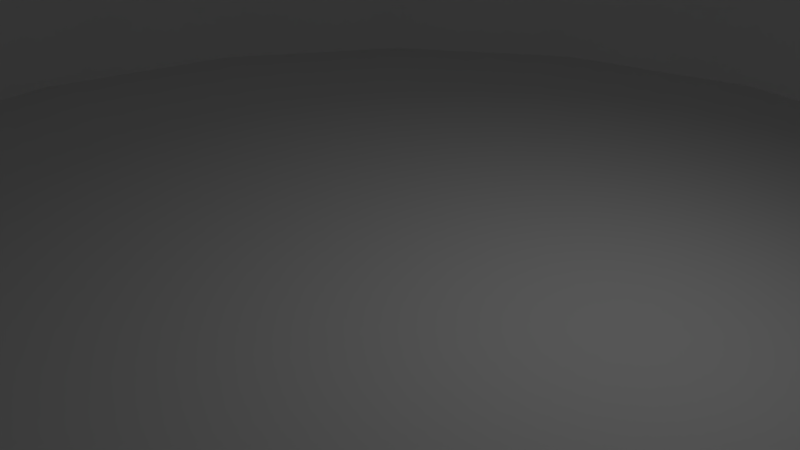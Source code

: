# Source: testVenue.blend  (saved by Blender 2.76.0; exported with 4.5.12 LTS)
import bpy
from mathutils import Matrix  # noqa: F401  (used for matrix-valued properties, if any)

bpy.ops.wm.read_factory_settings(use_empty=True)
scene = bpy.context.scene
scene.name = 'Scene'

# ---- collections
col_collection_1 = bpy.data.collections.new('Collection 1'); scene.collection.children.link(col_collection_1)

# ---- world
world_world = bpy.data.worlds.new('World'); scene.world = world_world
world_world.color = (0.05088, 0.05088, 0.05088)
world_world.use_sun_shadow = False
world_world.sun_shadow_jitter_overblur = 0.0
world_world.cycles.sampling_method = 'MANUAL'
world_world.cycles.sample_map_resolution = 256

# ---- cameras
cam_camera = bpy.data.cameras.new('Camera')
cam_camera.clip_end = 100.0
cam_camera.lens = 35.0
cam_camera.sensor_width = 32.0
cam_camera.sensor_height = 18.0
cam_camera.ortho_scale = 7.314
cam_camera.dof.focus_distance = 0.0
cam_camera.dof.aperture_fstop = 128.0

# ---- lights
light_lamp = bpy.data.lights.new('Lamp', 'POINT')
light_lamp.transmission_factor = 0.0
light_lamp.cutoff_distance = 30.0
light_lamp.energy = 100.0
light_lamp.shadow_buffer_clip_start = 1.001
light_lamp.shadow_soft_size = 0.1
light_lamp.shadow_maximum_resolution = 0.006
light_lamp.use_absolute_resolution = True
light_lamp.cycles.use_multiple_importance_sampling = False

# ---- meshes
me_circle_001 = bpy.data.meshes.new('Circle.001')
me_circle_001.from_pydata([(-2.37e-07, 8.934, 0.0), (-2.312, 8.63, 0.0), (-4.467, 7.737, 0.0), (-6.317, 6.317, 0.0), (-7.737, 4.467, 0.0), (-8.63, 2.312, 0.0), (-8.934, -6.465e-08, 0.0), (-8.63, -2.312, 0.0), (-7.737, -4.467, 0.0), (-6.317, -6.317, 0.0), (-4.467, -7.737, 0.0), (-2.312, -8.63, 0.0), (-3.716e-06, -8.934, 0.0), (2.312, -8.63, 0.0), (4.467, -7.737, 0.0), (6.317, -6.317, 0.0), (7.737, -4.467, 0.0), (8.63, -2.312, 0.0), (8.934, -4.893e-06, 0.0), (8.63, 2.312, 0.0), (7.737, 4.467, 0.0), (6.317, 6.317, 0.0), (4.467, 7.737, 0.0), (2.312, 8.63, 0.0), (3.096e-07, 31.67, 46.2), (-8.196, 30.59, 46.2), (-15.83, 27.42, 46.2), (-22.39, 22.39, 46.2), (-27.42, 15.83, 46.2), (-30.59, 8.196, 46.2), (-31.67, 4.885e-06, 46.2), (-30.59, -8.196, 46.2), (-27.42, -15.83, 46.2), (-22.39, -22.39, 46.2), (-15.83, -27.42, 46.2), (-8.196, -30.59, 46.2), (-1.202e-05, -31.67, 46.2), (8.196, -30.59, 46.2), (15.83, -27.42, 46.2), (22.39, -22.39, 46.2), (27.42, -15.83, 46.2), (30.59, -8.196, 46.2), (31.67, -1.223e-05, 46.2), (30.59, 8.196, 46.2), (27.42, 15.83, 46.2), (22.39, 22.39, 46.2), (15.83, 27.42, 46.2), (8.196, 30.59, 46.2), (7.5, -12.99, 10.0), (9.22, -15.97, 27.69), (4.773, -17.81, 27.69), (3.882, -14.49, 10.0), (-10.61, 10.61, 10.0), (-13.04, 13.04, 27.69), (-9.22, 15.97, 27.69), (-7.5, 12.99, 10.0), (15.0, -6.974e-06, 10.0), (18.44, -8.15e-06, 27.69), (17.81, -4.773, 27.69), (14.49, -3.882, 10.0), (-14.49, -3.882, 10.0), (-17.81, -4.773, 27.69), (-18.44, 1.816e-06, 27.69), (-15.0, 1.132e-06, 10.0), (7.5, 12.99, 10.0), (9.22, 15.97, 27.69), (13.04, 13.04, 27.69), (10.61, 10.61, 10.0), (-3.882, -14.49, 10.0), (-4.773, -17.81, 27.69), (-9.22, -15.97, 27.69), (-7.5, -12.99, 10.0), (10.61, -10.61, 10.0), (13.04, -13.04, 27.69), (-12.99, 7.5, 10.0), (-15.97, 9.22, 27.69), (14.49, 3.882, 10.0), (17.81, 4.773, 27.69), (-3.882, 14.49, 10.0), (-4.773, 17.81, 27.69), (1.139e-07, 18.44, 27.69), (0.0, 15.0, 10.0), (-12.99, -7.5, 10.0), (-15.97, -9.22, 27.69), (3.882, 14.49, 10.0), (4.773, 17.81, 27.69), (-5.841e-06, -15.0, 10.0), (-7.067e-06, -18.44, 27.69), (12.99, -7.5, 10.0), (15.97, -9.22, 27.69), (-14.49, 3.882, 10.0), (-17.81, 4.773, 27.69), (12.99, 7.5, 10.0), (15.97, 9.22, 27.69), (-10.61, -10.61, 10.0), (-13.04, -13.04, 27.69), (-2.912e-07, 3.647, -13.25), (-0.944, 3.523, -13.25), (-1.824, 3.159, -13.25), (-2.579, 2.579, -13.25), (-3.159, 1.824, -13.25), (-3.523, 0.944, -13.25), (-3.647, -8.586e-07, -13.25), (-3.523, -0.944, -13.25), (-3.159, -1.824, -13.25), (-2.579, -2.579, -13.25), (-1.824, -3.159, -13.25), (-0.944, -3.523, -13.25), (-1.711e-06, -3.647, -13.25), (0.944, -3.523, -13.25), (1.824, -3.159, -13.25), (2.579, -2.579, -13.25), (3.159, -1.824, -13.25), (3.523, -0.944, -13.25), (3.647, -2.83e-06, -13.25), (3.523, 0.944, -13.25), (3.159, 1.824, -13.25), (2.579, 2.579, -13.25), (1.824, 3.159, -13.25), (0.944, 3.523, -13.25), (1.288e-06, 50.33, 58.47), (-13.03, 48.61, 58.47), (-25.16, 43.59, 58.47), (-35.59, 35.59, 58.47), (-43.59, 25.16, 58.47), (-48.61, 13.03, 58.47), (-50.33, 9.545e-06, 58.47), (-48.61, -13.03, 58.47), (-43.59, -25.16, 58.47), (-35.59, -35.59, 58.47), (-25.16, -43.59, 58.47), (-13.03, -48.61, 58.47), (-1.831e-05, -50.33, 58.47), (13.03, -48.61, 58.47), (25.16, -43.59, 58.47), (35.59, -35.59, 58.47), (43.59, -25.16, 58.47), (48.61, -13.03, 58.47), (50.33, -1.765e-05, 58.47), (48.61, 13.03, 58.47), (43.59, 25.16, 58.47), (35.59, 35.59, 58.47), (25.16, 43.59, 58.47), (13.03, 48.61, 58.47)], [], [(50, 37, 38, 49), (54, 26, 27, 53), (58, 41, 42, 57), (62, 30, 31, 61), (66, 45, 46, 65), (70, 34, 35, 69), (49, 38, 39, 73), (53, 27, 28, 75), (57, 42, 43, 77), (80, 24, 25, 79), (61, 31, 32, 83), (65, 46, 47, 85), (69, 35, 36, 87), (73, 39, 40, 89), (75, 28, 29, 91), (77, 43, 44, 93), (83, 32, 33, 95), (85, 47, 24, 80), (87, 36, 37, 50), (79, 25, 26, 54), (89, 40, 41, 58), (91, 29, 30, 62), (93, 44, 45, 66), (95, 33, 34, 70), (9, 94, 71, 10), (94, 95, 70, 71), (20, 92, 67, 21), (92, 93, 66, 67), (5, 90, 63, 6), (90, 91, 62, 63), (16, 88, 59, 17), (88, 89, 58, 59), (1, 78, 55, 2), (78, 79, 54, 55), (12, 86, 51, 13), (86, 87, 50, 51), (23, 84, 81, 0), (84, 85, 80, 81), (8, 82, 94, 9), (82, 83, 95, 94), (19, 76, 92, 20), (76, 77, 93, 92), (4, 74, 90, 5), (74, 75, 91, 90), (15, 72, 88, 16), (72, 73, 89, 88), (11, 68, 86, 12), (68, 69, 87, 86), (22, 64, 84, 23), (64, 65, 85, 84), (7, 60, 82, 8), (60, 61, 83, 82), (0, 81, 78, 1), (81, 80, 79, 78), (18, 56, 76, 19), (56, 57, 77, 76), (3, 52, 74, 4), (52, 53, 75, 74), (14, 48, 72, 15), (48, 49, 73, 72), (10, 71, 68, 11), (71, 70, 69, 68), (21, 67, 64, 22), (67, 66, 65, 64), (6, 63, 60, 7), (63, 62, 61, 60), (17, 59, 56, 18), (59, 58, 57, 56), (2, 55, 52, 3), (55, 54, 53, 52), (13, 51, 48, 14), (51, 50, 49, 48), (10, 11, 107, 106), (3, 4, 100, 99), (18, 19, 115, 114), (11, 12, 108, 107), (4, 5, 101, 100), (19, 20, 116, 115), (12, 13, 109, 108), (5, 6, 102, 101), (20, 21, 117, 116), (13, 14, 110, 109), (6, 7, 103, 102), (21, 22, 118, 117), (14, 15, 111, 110), (7, 8, 104, 103), (22, 23, 119, 118), (0, 1, 97, 96), (15, 16, 112, 111), (8, 9, 105, 104), (23, 0, 96, 119), (1, 2, 98, 97), (16, 17, 113, 112), (9, 10, 106, 105), (2, 3, 99, 98), (17, 18, 114, 113), (36, 35, 131, 132), (29, 28, 124, 125), (44, 43, 139, 140), (37, 36, 132, 133), (30, 29, 125, 126), (45, 44, 140, 141), (38, 37, 133, 134), (31, 30, 126, 127), (46, 45, 141, 142), (39, 38, 134, 135), (32, 31, 127, 128), (47, 46, 142, 143), (25, 24, 120, 121), (40, 39, 135, 136), (33, 32, 128, 129), (24, 47, 143, 120), (26, 25, 121, 122), (41, 40, 136, 137), (34, 33, 129, 130), (27, 26, 122, 123), (42, 41, 137, 138), (35, 34, 130, 131), (28, 27, 123, 124), (43, 42, 138, 139)])
me_circle_001.polygons.foreach_set('use_smooth', [True] * 120)
_uv = me_circle_001.uv_layers.new(name='UVMap')
_uv.uv.foreach_set('vector', [0.5423, 0.3874, 0.6027, 0.2244, 0.6663, 0.2592, 0.5657, 0.4015, 0.4343, 0.5618, 0.3337, 0.7041, 0.281, 0.6541, 0.4154, 0.5423, 0.6042, 0.4711, 0.7784, 0.4412, 0.7802, 0.5142, 0.6036, 0.4981, 0.3964, 0.4653, 0.2198, 0.4492, 0.2382, 0.3781, 0.4042, 0.4395, 0.5616, 0.5653, 0.6733, 0.7004, 0.6102, 0.7368, 0.5376, 0.5781, 0.4624, 0.3852, 0.3898, 0.2266, 0.4599, 0.2075, 0.4889, 0.379, 0.5657, 0.4015, 0.6663, 0.2592, 0.719, 0.3092, 0.5846, 0.4211, 0.4154, 0.5423, 0.281, 0.6541, 0.2426, 0.5921, 0.4023, 0.5185, 0.6036, 0.4981, 0.7802, 0.5142, 0.7618, 0.5852, 0.5958, 0.5239, 0.4838, 0.5836, 0.4676, 0.7566, 0.3973, 0.739, 0.4577, 0.5759, 0.4042, 0.4395, 0.2382, 0.3781, 0.2749, 0.3146, 0.4185, 0.4165, 0.5376, 0.5781, 0.6102, 0.7368, 0.5401, 0.7559, 0.5111, 0.5844, 0.4889, 0.379, 0.4599, 0.2075, 0.5324, 0.2067, 0.5162, 0.3798, 0.5846, 0.4211, 0.719, 0.3092, 0.7574, 0.3713, 0.5977, 0.4449, 0.4023, 0.5185, 0.2426, 0.5921, 0.2216, 0.5222, 0.3958, 0.4922, 0.5958, 0.5239, 0.7618, 0.5852, 0.7251, 0.6488, 0.5815, 0.5469, 0.4185, 0.4165, 0.2749, 0.3146, 0.3267, 0.263, 0.4384, 0.398, 0.5111, 0.5844, 0.5401, 0.7559, 0.4676, 0.7566, 0.4838, 0.5836, 0.5162, 0.3798, 0.5324, 0.2067, 0.6027, 0.2244, 0.5423, 0.3874, 0.4577, 0.5759, 0.3973, 0.739, 0.3337, 0.7041, 0.4343, 0.5618, 0.5977, 0.4449, 0.7574, 0.3713, 0.7784, 0.4412, 0.6042, 0.4711, 0.3958, 0.4922, 0.2216, 0.5222, 0.2198, 0.4492, 0.3964, 0.4653, 0.5815, 0.5469, 0.7251, 0.6488, 0.6733, 0.7004, 0.5616, 0.5653, 0.4384, 0.398, 0.3267, 0.263, 0.3898, 0.2266, 0.4624, 0.3852, 0.4929, 0.4716, 0.4791, 0.4527, 0.4874, 0.4484, 0.4958, 0.4701, 0.4791, 0.4527, 0.4384, 0.398, 0.4624, 0.3852, 0.4874, 0.4484, 0.5096, 0.4897, 0.5278, 0.5044, 0.5209, 0.5107, 0.5071, 0.4918, 0.5278, 0.5044, 0.5815, 0.5469, 0.5616, 0.5653, 0.5209, 0.5107, 0.4875, 0.4826, 0.4641, 0.4849, 0.4645, 0.4756, 0.4876, 0.4794, 0.4641, 0.4849, 0.3958, 0.4922, 0.3964, 0.4653, 0.4645, 0.4756, 0.5118, 0.4777, 0.5338, 0.4695, 0.5359, 0.4785, 0.5125, 0.4808, 0.5338, 0.4695, 0.5977, 0.4449, 0.6042, 0.4711, 0.5359, 0.4785, 0.4946, 0.4927, 0.485, 0.5139, 0.477, 0.5089, 0.4919, 0.4909, 0.485, 0.5139, 0.4577, 0.5759, 0.4343, 0.5618, 0.477, 0.5089, 0.5023, 0.4697, 0.506, 0.4467, 0.515, 0.4495, 0.5054, 0.4707, 0.506, 0.4467, 0.5162, 0.3798, 0.5423, 0.3874, 0.515, 0.4495, 0.501, 0.4939, 0.5034, 0.517, 0.494, 0.5167, 0.4977, 0.4937, 0.5034, 0.517, 0.5111, 0.5844, 0.4838, 0.5836, 0.494, 0.5167, 0.4904, 0.4737, 0.4722, 0.4589, 0.4791, 0.4527, 0.4929, 0.4716, 0.4722, 0.4589, 0.4185, 0.4165, 0.4384, 0.398, 0.4791, 0.4527, 0.5113, 0.487, 0.5328, 0.4966, 0.5278, 0.5044, 0.5096, 0.4897, 0.5328, 0.4966, 0.5958, 0.5239, 0.5815, 0.5469, 0.5278, 0.5044, 0.4882, 0.4857, 0.4662, 0.4939, 0.4641, 0.4849, 0.4875, 0.4826, 0.4662, 0.4939, 0.4023, 0.5185, 0.3958, 0.4922, 0.4641, 0.4849, 0.5103, 0.4748, 0.5294, 0.4613, 0.5338, 0.4695, 0.5118, 0.4777, 0.5294, 0.4613, 0.5846, 0.4211, 0.5977, 0.4449, 0.5338, 0.4695, 0.499, 0.4695, 0.4966, 0.4463, 0.506, 0.4467, 0.5023, 0.4697, 0.4966, 0.4463, 0.4889, 0.379, 0.5162, 0.3798, 0.506, 0.4467, 0.5042, 0.4932, 0.5126, 0.515, 0.5034, 0.517, 0.501, 0.4939, 0.5126, 0.515, 0.5376, 0.5781, 0.5111, 0.5844, 0.5034, 0.517, 0.4887, 0.4763, 0.4672, 0.4668, 0.4722, 0.4589, 0.4904, 0.4737, 0.4672, 0.4668, 0.4042, 0.4395, 0.4185, 0.4165, 0.4722, 0.4589, 0.4977, 0.4937, 0.494, 0.5167, 0.485, 0.5139, 0.4946, 0.4927, 0.494, 0.5167, 0.4838, 0.5836, 0.4577, 0.5759, 0.485, 0.5139, 0.5124, 0.484, 0.5355, 0.4878, 0.5328, 0.4966, 0.5113, 0.487, 0.5355, 0.4878, 0.6036, 0.4981, 0.5958, 0.5239, 0.5328, 0.4966, 0.4897, 0.4885, 0.4706, 0.5021, 0.4662, 0.4939, 0.4882, 0.4857, 0.4706, 0.5021, 0.4154, 0.5423, 0.4023, 0.5185, 0.4662, 0.4939, 0.5081, 0.4725, 0.523, 0.4544, 0.5294, 0.4613, 0.5103, 0.4748, 0.523, 0.4544, 0.5657, 0.4015, 0.5846, 0.4211, 0.5294, 0.4613, 0.4958, 0.4701, 0.4874, 0.4484, 0.4966, 0.4463, 0.499, 0.4695, 0.4874, 0.4484, 0.4624, 0.3852, 0.4889, 0.379, 0.4966, 0.4463, 0.5071, 0.4918, 0.5209, 0.5107, 0.5126, 0.515, 0.5042, 0.4932, 0.5209, 0.5107, 0.5616, 0.5653, 0.5376, 0.5781, 0.5126, 0.515, 0.4876, 0.4794, 0.4645, 0.4756, 0.4672, 0.4668, 0.4887, 0.4763, 0.4645, 0.4756, 0.3964, 0.4653, 0.4042, 0.4395, 0.4672, 0.4668, 0.5125, 0.4808, 0.5359, 0.4785, 0.5355, 0.4878, 0.5124, 0.484, 0.5359, 0.4785, 0.6042, 0.4711, 0.6036, 0.4981, 0.5355, 0.4878, 0.4919, 0.4909, 0.477, 0.5089, 0.4706, 0.5021, 0.4897, 0.4885, 0.477, 0.5089, 0.4343, 0.5618, 0.4154, 0.5423, 0.4706, 0.5021, 0.5054, 0.4707, 0.515, 0.4495, 0.523, 0.4544, 0.5081, 0.4725, 0.515, 0.4495, 0.5423, 0.3874, 0.5657, 0.4015, 0.523, 0.4544, 0.4958, 0.4701, 0.499, 0.4695, 0.4999, 0.4812, 0.4998, 0.4813, 0.4897, 0.4885, 0.4882, 0.4857, 0.4995, 0.4819, 0.4995, 0.482, 0.5124, 0.484, 0.5113, 0.487, 0.5005, 0.4819, 0.5006, 0.4817, 0.499, 0.4695, 0.5023, 0.4697, 0.5001, 0.4812, 0.4999, 0.4812, 0.4882, 0.4857, 0.4875, 0.4826, 0.4994, 0.4818, 0.4995, 0.4819, 0.5113, 0.487, 0.5096, 0.4897, 0.5005, 0.482, 0.5005, 0.4819, 0.5023, 0.4697, 0.5054, 0.4707, 0.5002, 0.4812, 0.5001, 0.4812, 0.4875, 0.4826, 0.4876, 0.4794, 0.4994, 0.4816, 0.4994, 0.4818, 0.5096, 0.4897, 0.5071, 0.4918, 0.5004, 0.4821, 0.5005, 0.482, 0.5054, 0.4707, 0.5081, 0.4725, 0.5004, 0.4813, 0.5002, 0.4812, 0.4876, 0.4794, 0.4887, 0.4763, 0.4994, 0.4815, 0.4994, 0.4816, 0.5071, 0.4918, 0.5042, 0.4932, 0.5002, 0.4821, 0.5004, 0.4821, 0.5081, 0.4725, 0.5103, 0.4748, 0.5005, 0.4813, 0.5004, 0.4813, 0.4887, 0.4763, 0.4904, 0.4737, 0.4995, 0.4814, 0.4994, 0.4815, 0.5042, 0.4932, 0.501, 0.4939, 0.5001, 0.4822, 0.5002, 0.4821, 0.4977, 0.4937, 0.4946, 0.4927, 0.4998, 0.4822, 0.5, 0.4822, 0.5103, 0.4748, 0.5118, 0.4777, 0.5005, 0.4814, 0.5005, 0.4813, 0.4904, 0.4737, 0.4929, 0.4716, 0.4996, 0.4813, 0.4995, 0.4814, 0.501, 0.4939, 0.4977, 0.4937, 0.5, 0.4822, 0.5001, 0.4822, 0.4946, 0.4927, 0.4919, 0.4909, 0.4997, 0.4821, 0.4998, 0.4822, 0.5118, 0.4777, 0.5125, 0.4808, 0.5006, 0.4816, 0.5005, 0.4814, 0.4929, 0.4716, 0.4958, 0.4701, 0.4998, 0.4813, 0.4996, 0.4813, 0.4919, 0.4909, 0.4897, 0.4885, 0.4995, 0.482, 0.4997, 0.4821, 0.5125, 0.4808, 0.5124, 0.484, 0.5006, 0.4817, 0.5006, 0.4816, 0.5324, 0.2067, 0.4599, 0.2075, 0.435, 9.813e-05, 0.5603, 9.813e-05, 0.2216, 0.5222, 0.2426, 0.5921, 0.04592, 0.6774, 0.006108, 0.5528, 0.7251, 0.6488, 0.7618, 0.5852, 0.9611, 0.6724, 0.8918, 0.7833, 0.6027, 0.2244, 0.5324, 0.2067, 0.5603, 9.813e-05, 0.6817, 0.03098, 0.2198, 0.4492, 0.2216, 0.5222, 0.006108, 0.5528, 9.813e-05, 0.4191, 0.6733, 0.7004, 0.7251, 0.6488, 0.8918, 0.7833, 0.7982, 0.8713, 0.6663, 0.2592, 0.6027, 0.2244, 0.6817, 0.03098, 0.7922, 0.09113, 0.2382, 0.3781, 0.2198, 0.4492, 9.813e-05, 0.4191, 0.03888, 0.291, 0.6102, 0.7368, 0.6733, 0.7004, 0.7982, 0.8713, 0.6869, 0.9322, 0.719, 0.3092, 0.6663, 0.2592, 0.7922, 0.09113, 0.885, 0.1776, 0.2749, 0.3146, 0.2382, 0.3781, 0.03888, 0.291, 0.1082, 0.1801, 0.5401, 0.7559, 0.6102, 0.7368, 0.6869, 0.9322, 0.565, 0.9633, 0.3973, 0.739, 0.4676, 0.7566, 0.4397, 0.9633, 0.3183, 0.9324, 0.7574, 0.3713, 0.719, 0.3092, 0.885, 0.1776, 0.9541, 0.286, 0.3267, 0.263, 0.2749, 0.3146, 0.1082, 0.1801, 0.2018, 0.09206, 0.4676, 0.7566, 0.5401, 0.7559, 0.565, 0.9633, 0.4397, 0.9633, 0.3337, 0.7041, 0.3973, 0.739, 0.3183, 0.9324, 0.2078, 0.8722, 0.7784, 0.4412, 0.7574, 0.3713, 0.9541, 0.286, 0.9939, 0.4106, 0.3898, 0.2266, 0.3267, 0.263, 0.2018, 0.09206, 0.3131, 0.03117, 0.281, 0.6541, 0.3337, 0.7041, 0.2078, 0.8722, 0.115, 0.7858, 0.7802, 0.5142, 0.7784, 0.4412, 0.9939, 0.4106, 0.9999, 0.5443, 0.4599, 0.2075, 0.3898, 0.2266, 0.3131, 0.03117, 0.435, 9.813e-05, 0.2426, 0.5921, 0.281, 0.6541, 0.115, 0.7858, 0.04592, 0.6774, 0.7618, 0.5852, 0.7802, 0.5142, 0.9999, 0.5443, 0.9611, 0.6724])
me_circle_001.use_remesh_preserve_volume = False
me_circle_001.use_remesh_preserve_attributes = False
me_circle_001.use_mirror_vertex_groups = False
me_circle_001.update()
me_circle = bpy.data.meshes.new('Circle')
me_circle.from_pydata([(0.0, 0.0, 0.0), (0.0, 10.0, 0.0), (-3.827, 9.239, 0.0), (-7.071, 7.071, 0.0), (-9.239, 3.827, 0.0), (-10.0, -4.371e-07, 0.0), (-9.239, -3.827, 0.0), (-7.071, -7.071, 0.0), (-3.827, -9.239, 0.0), (-1.51e-06, -10.0, 0.0), (3.827, -9.239, 0.0), (7.071, -7.071, 0.0), (9.239, -3.827, 0.0), (10.0, 1.192e-07, 0.0), (9.239, 3.827, 0.0), (7.071, 7.071, 0.0), (3.827, 9.239, 0.0), (0.0, 0.0, -0.5), (0.0, 10.0, -0.5), (-3.827, 9.239, -0.5), (-7.071, 7.071, -0.5), (-9.239, 3.827, -0.5), (-10.0, -4.371e-07, -0.5), (-9.239, -3.827, -0.5), (-7.071, -7.071, -0.5), (-3.827, -9.239, -0.5), (-1.51e-06, -10.0, -0.5), (3.827, -9.239, -0.5), (7.071, -7.071, -0.5), (9.239, -3.827, -0.5), (10.0, 1.192e-07, -0.5), (9.239, 3.827, -0.5), (7.071, 7.071, -0.5), (3.827, 9.239, -0.5)], [], [(0, 1, 2), (0, 2, 3), (0, 3, 4), (0, 4, 5), (0, 5, 6), (0, 6, 7), (0, 7, 8), (0, 8, 9), (0, 9, 10), (0, 10, 11), (0, 11, 12), (0, 12, 13), (0, 13, 14), (0, 14, 15), (0, 15, 16), (0, 16, 1), (17, 19, 18), (17, 20, 19), (17, 21, 20), (17, 22, 21), (17, 23, 22), (17, 24, 23), (17, 25, 24), (17, 26, 25), (17, 27, 26), (17, 28, 27), (17, 29, 28), (17, 30, 29), (17, 31, 30), (17, 32, 31), (17, 33, 32), (17, 18, 33), (13, 30, 31, 14), (2, 19, 20, 3), (6, 23, 24, 7), (10, 27, 28, 11), (14, 31, 32, 15), (3, 20, 21, 4), (7, 24, 25, 8), (11, 28, 29, 12), (15, 32, 33, 16), (4, 21, 22, 5), (1, 18, 19, 2), (8, 25, 26, 9), (12, 29, 30, 13), (16, 33, 18, 1), (5, 22, 23, 6), (9, 26, 27, 10)])
me_circle.polygons.foreach_set('use_smooth', [True] * 48)
_k = set([(0, 1), (0, 2), (0, 3), (0, 4), (0, 5), (0, 6), (0, 7), (0, 8), (0, 9), (0, 10), (0, 11), (0, 12), (0, 13), (0, 14), (0, 15), (0, 16), (1, 2), (1, 16), (1, 18), (2, 3), (2, 19), (3, 4), (3, 20), (4, 5), (4, 21), (5, 6), (5, 22), (6, 7), (6, 23), (7, 8), (7, 24), (8, 9), (8, 25), (9, 10), (9, 26), (10, 11), (10, 27), (11, 12), (11, 28), (12, 13), (12, 29), (13, 14), (13, 30), (14, 15), (14, 31), (15, 16), (15, 32), (16, 33), (17, 18), (17, 19), (17, 20), (17, 21), (17, 22), (17, 23), (17, 24), (17, 25), (17, 26), (17, 27), (17, 28), (17, 29), (17, 30), (17, 31), (17, 32), (17, 33), (18, 19), (18, 33), (19, 20), (20, 21), (21, 22), (22, 23), (23, 24), (24, 25), (25, 26), (26, 27), (27, 28), (28, 29), (29, 30), (30, 31), (31, 32), (32, 33)])
me_circle.attributes.new('sharp_edge', 'BOOLEAN', 'EDGE').data.foreach_set('value', [ (min(e.vertices), max(e.vertices)) in _k for e in me_circle.edges])
_uv = me_circle.uv_layers.new(name='UVMap')
_uv.uv.foreach_set('vector', [0.0, 0.0, 1.0, 0.0, 1.0, 1.0, 0.0, 0.0, 1.0, 0.0, 1.0, 1.0, 0.0, 0.0, 1.0, 0.0, 1.0, 1.0, 0.0, 0.0, 1.0, 0.0, 1.0, 1.0, 0.0, 0.0, 1.0, 0.0, 1.0, 1.0, 0.0, 0.0, 1.0, 0.0, 1.0, 1.0, 0.0, 0.0, 1.0, 0.0, 1.0, 1.0, 0.0, 0.0, 1.0, 0.0, 1.0, 1.0, 0.0, 0.0, 1.0, 0.0, 1.0, 1.0, 0.0, 0.0, 1.0, 0.0, 1.0, 1.0, 0.0, 0.0, 1.0, 0.0, 1.0, 1.0, 0.0, 0.0, 1.0, 0.0, 1.0, 1.0, 0.0, 0.0, 1.0, 0.0, 1.0, 1.0, 0.0, 0.0, 1.0, 0.0, 1.0, 1.0, 0.0, 0.0, 1.0, 0.0, 1.0, 1.0, 0.0, 0.0, 1.0, 0.0, 1.0, 1.0, 0.0, 0.0, 1.0, 0.0, 1.0, 1.0, 0.0, 0.0, 1.0, 0.0, 1.0, 1.0, 0.0, 0.0, 1.0, 0.0, 1.0, 1.0, 0.0, 0.0, 1.0, 0.0, 1.0, 1.0, 0.0, 0.0, 1.0, 0.0, 1.0, 1.0, 0.0, 0.0, 1.0, 0.0, 1.0, 1.0, 0.0, 0.0, 1.0, 0.0, 1.0, 1.0, 0.0, 0.0, 1.0, 0.0, 1.0, 1.0, 0.0, 0.0, 1.0, 0.0, 1.0, 1.0, 0.0, 0.0, 1.0, 0.0, 1.0, 1.0, 0.0, 0.0, 1.0, 0.0, 1.0, 1.0, 0.0, 0.0, 1.0, 0.0, 1.0, 1.0, 0.0, 0.0, 1.0, 0.0, 1.0, 1.0, 0.0, 0.0, 1.0, 0.0, 1.0, 1.0, 0.0, 0.0, 1.0, 0.0, 1.0, 1.0, 0.0, 0.0, 1.0, 0.0, 1.0, 1.0, 0.0, 0.0, 1.0, 0.0, 1.0, 1.0, 0.0, 1.0, 0.0, 0.0, 1.0, 0.0, 1.0, 1.0, 0.0, 1.0, 0.0, 0.0, 1.0, 0.0, 1.0, 1.0, 0.0, 1.0, 0.0, 0.0, 1.0, 0.0, 1.0, 1.0, 0.0, 1.0, 0.0, 0.0, 1.0, 0.0, 1.0, 1.0, 0.0, 1.0, 0.0, 0.0, 1.0, 0.0, 1.0, 1.0, 0.0, 1.0, 0.0, 0.0, 1.0, 0.0, 1.0, 1.0, 0.0, 1.0, 0.0, 0.0, 1.0, 0.0, 1.0, 1.0, 0.0, 1.0, 0.0, 0.0, 1.0, 0.0, 1.0, 1.0, 0.0, 1.0, 0.0, 0.0, 1.0, 0.0, 1.0, 1.0, 0.0, 1.0, 0.0, 0.0, 1.0, 0.0, 1.0, 1.0, 0.0, 1.0, 0.0, 0.0, 1.0, 0.0, 1.0, 1.0, 0.0, 1.0, 0.0, 0.0, 1.0, 0.0, 1.0, 1.0, 0.0, 1.0, 0.0, 0.0, 1.0, 0.0, 1.0, 1.0, 0.0, 1.0, 0.0, 0.0, 1.0, 0.0, 1.0, 1.0, 0.0, 1.0, 0.0, 0.0, 1.0, 0.0, 1.0, 1.0, 0.0, 1.0])
me_circle.use_remesh_preserve_volume = False
me_circle.use_remesh_preserve_attributes = False
me_circle.use_mirror_vertex_groups = False
me_circle.update()

# ---- objects
ob_funnel = bpy.data.objects.new('funnel', me_circle_001)
ob_platform = bpy.data.objects.new('platform', me_circle)
ob_lamp = bpy.data.objects.new('Lamp', light_lamp)
ob_camera = bpy.data.objects.new('Camera', cam_camera)

# ---- transforms, parenting, visibility, modifiers, constraints
ob_funnel.location = (0.0, 0.0, -26.98)
ob_funnel.lineart.crease_threshold = 0.0
ob_platform.location = (0.0, 0.0, 0.0)
ob_platform.lineart.crease_threshold = 0.0
ob_lamp.location = (4.076, 1.005, 5.904)
ob_lamp.rotation_euler = (0.6503, 0.05522, 1.866)
ob_lamp.lock_rotations_4d = False
ob_lamp.empty_display_type = 'ARROWS'
ob_lamp.color = (0.0, 0.0, 0.0, 0.0)
ob_lamp.lineart.crease_threshold = 0.0
ob_camera.location = (7.481, -6.508, 5.344)
ob_camera.rotation_euler = (1.109, 0.01082, 0.8149)
ob_camera.lock_rotations_4d = False
ob_camera.empty_display_type = 'ARROWS'
ob_camera.color = (0.0, 0.0, 0.0, 0.0)
ob_camera.display_type = 'WIRE'
ob_camera.lineart.crease_threshold = 0.0

# ---- collection membership
col_collection_1.objects.link(ob_funnel)
col_collection_1.objects.link(ob_platform)
col_collection_1.objects.link(ob_lamp)
col_collection_1.objects.link(ob_camera)

# ---- scene / render settings (as saved in the file)
scene.camera = ob_camera
scene.frame_start = 1; scene.frame_end = 250; scene.frame_set(1)
scene.render.engine = 'BLENDER_EEVEE_NEXT'
scene.render.resolution_percentage = 50
scene.render.dither_intensity = 0.0
scene.cycles.use_denoising = False
scene.cycles.samples = 10
scene.cycles.sampling_pattern = 'TABULATED_SOBOL'
scene.cycles.light_sampling_threshold = 0.0
scene.cycles.use_adaptive_sampling = False
scene.cycles.use_light_tree = False
scene.cycles.blur_glossy = 0.0
scene.cycles.pixel_filter_type = 'GAUSSIAN'
scene.cycles.sample_clamp_indirect = 0.0
scene.view_settings.view_transform = 'Standard'
bpy.context.view_layer.update()
